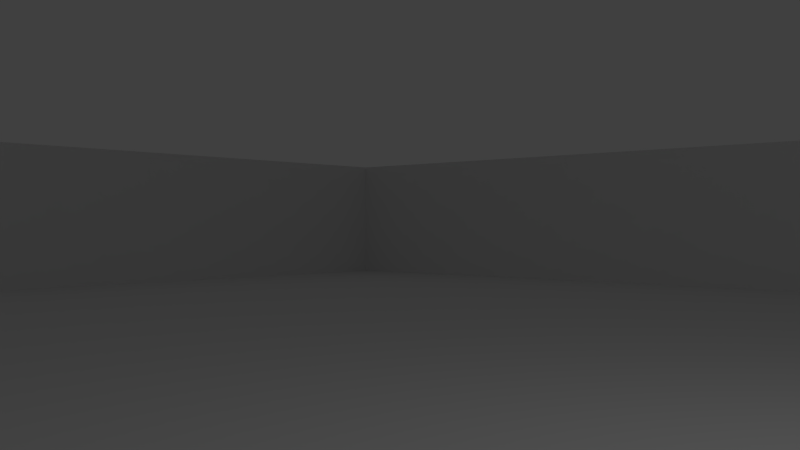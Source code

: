 # Source: example_level.blend  (saved by Blender 2.64.0; exported with 4.5.12 LTS)
import bpy
from mathutils import Matrix  # noqa: F401  (used for matrix-valued properties, if any)

bpy.ops.wm.read_factory_settings(use_empty=True)
scene = bpy.context.scene
scene.name = 'Scene'

# ---- collections
col_collection_1 = bpy.data.collections.new('Collection 1'); scene.collection.children.link(col_collection_1)

# ---- materials (node trees are filled in below, after node groups)
mat_material_001 = bpy.data.materials.new('Material.001')
mat_material_001.alpha_threshold = 0.0
mat_material_001.use_transparent_shadow = False
mat_material_001.specular_color = (0.02038, 0.02038, 0.02038)
mat_material_001.roughness = 0.5
mat_material_001.line_color = (0.0, 0.0, 0.0, 1.0)

# ---- material node trees

# ---- world
world_world = bpy.data.worlds.new('World'); scene.world = world_world
world_world.color = (0.05088, 0.05088, 0.05088)
world_world.use_sun_shadow = False
world_world.sun_shadow_jitter_overblur = 0.0
world_world.cycles.sampling_method = 'MANUAL'
world_world.cycles.sample_map_resolution = 256

# ---- cameras
cam_camera = bpy.data.cameras.new('Camera')
cam_camera.clip_end = 100.0
cam_camera.lens = 35.0
cam_camera.sensor_width = 32.0
cam_camera.sensor_height = 18.0
cam_camera.ortho_scale = 7.314
cam_camera.dof.focus_distance = 0.0
cam_camera.dof.aperture_fstop = 128.0

# ---- lights
light_lamp = bpy.data.lights.new('Lamp', 'POINT')
light_lamp.transmission_factor = 0.0
light_lamp.cutoff_distance = 30.0
light_lamp.energy = 100.0
light_lamp.shadow_buffer_clip_start = 1.001
light_lamp.shadow_soft_size = 1.0
light_lamp.shadow_maximum_resolution = 0.006
light_lamp.use_absolute_resolution = True
light_lamp.cycles.use_multiple_importance_sampling = False

# ---- meshes
me_cube_001 = bpy.data.meshes.new('Cube.001')
me_cube_001.from_pydata([(-1.0, -1.0, -1.0), (-1.0, 1.0, -1.0), (1.0, 1.0, -1.0), (1.0, -1.0, -1.0), (-1.0, -1.0, 1.0), (-1.0, 1.0, 1.0), (1.0, 1.0, 1.0), (1.0, -1.0, 1.0)], [], [(4, 5, 1, 0), (5, 6, 2, 1), (6, 7, 3, 2), (7, 4, 0, 3), (0, 1, 2, 3), (7, 6, 5, 4)])
me_cube_001.use_remesh_preserve_volume = False
me_cube_001.use_remesh_preserve_attributes = False
me_cube_001.use_mirror_vertex_groups = False
me_cube_001.update()
me_cube = bpy.data.meshes.new('Cube')
me_cube.from_pydata([(-1.0, -1.0, -1.0), (-1.0, 1.0, -1.0), (1.0, 1.0, -1.0), (1.0, -1.0, -1.0), (-1.0, -1.0, 1.0), (-1.0, 1.0, 1.0), (1.0, 1.0, 1.0), (1.0, -1.0, 1.0)], [], [(4, 5, 1, 0), (5, 6, 2, 1), (6, 7, 3, 2), (7, 4, 0, 3), (0, 1, 2, 3), (7, 6, 5, 4)])
me_cube.use_remesh_preserve_volume = False
me_cube.use_remesh_preserve_attributes = False
me_cube.use_mirror_vertex_groups = False
me_cube.update()
me_grid = bpy.data.meshes.new('Grid')
me_grid.from_pydata([(-20.0, 20.0, 0.0), (-17.33, 20.0, 0.0), (-14.67, 20.0, 0.0), (-12.0, 20.0, 0.0), (-9.333, 20.0, 0.0), (-6.667, 20.0, 0.0), (-4.0, 20.0, 0.0), (-1.333, 20.0, 0.0), (1.333, 20.0, 0.0), (4.0, 20.0, 0.0), (6.667, 20.0, 0.0), (9.333, 20.0, 0.0), (12.0, 20.0, 0.0), (14.67, 20.0, 0.0), (17.33, 20.0, 0.0), (20.0, 20.0, 0.0), (-20.0, 17.33, 0.0), (-17.33, 17.33, 0.0), (-14.67, 17.33, 0.0), (-12.0, 17.33, 0.0), (-9.333, 17.33, 0.0), (-6.667, 17.33, 0.0), (-4.0, 17.33, 0.0), (-1.333, 17.33, 0.0), (1.333, 17.33, 0.0), (4.0, 17.33, 0.0), (6.667, 17.33, 0.0), (9.333, 17.33, 0.0), (12.0, 17.33, 0.0), (14.67, 17.33, 0.0), (17.33, 17.33, 0.0), (20.0, 17.33, 0.0), (-20.0, 14.67, 0.0), (-17.33, 14.67, 0.0), (-14.67, 14.67, 0.0), (-12.0, 14.67, 0.0), (-9.333, 14.67, 0.0), (-6.667, 14.67, 0.0), (-4.0, 14.67, 0.0), (-1.333, 14.67, 0.0), (1.333, 14.67, 0.0), (4.0, 14.67, 0.0), (6.667, 14.67, 0.0), (9.333, 14.67, 0.0), (12.0, 14.67, 0.0), (14.67, 14.67, 0.0), (17.33, 14.67, 0.0), (20.0, 14.67, 0.0), (-20.0, 12.0, 0.0), (-17.33, 12.0, 0.0), (-14.67, 12.0, 0.0), (-12.0, 12.0, 0.0), (-9.333, 12.0, 0.0), (-6.667, 12.0, 0.0), (-4.0, 12.0, 0.0), (-1.333, 12.0, 0.0), (1.333, 12.0, 0.0), (4.0, 12.0, 0.0), (6.667, 12.0, 0.0), (9.333, 12.0, 0.0), (12.0, 12.0, 0.0), (14.67, 12.0, 0.0), (17.33, 12.0, 0.0), (20.0, 12.0, 0.0), (-20.0, 9.333, 0.0), (-17.33, 9.333, 0.0), (-14.67, 9.333, 0.0), (-12.0, 9.333, 0.0), (-9.333, 9.333, 0.0), (-6.667, 9.333, 0.0), (-4.0, 9.333, 0.0), (-1.333, 9.333, 0.0), (1.333, 9.333, 0.0), (4.0, 9.333, 0.0), (6.667, 9.333, 0.0), (9.333, 9.333, 0.0), (12.0, 9.333, 0.0), (14.67, 9.333, 0.0), (17.33, 9.333, 0.0), (20.0, 9.333, 0.0), (-20.0, 6.667, 0.0), (-17.33, 6.667, 0.0), (-14.67, 6.667, 0.0), (-12.0, 6.667, 0.0), (-9.333, 6.667, 0.0), (-6.667, 6.667, 0.0), (-4.0, 6.667, 0.0), (-1.333, 6.667, 0.0), (1.333, 6.667, 0.0), (4.0, 6.667, 0.0), (6.667, 6.667, 0.0), (9.333, 6.667, 0.0), (12.0, 6.667, 0.0), (14.67, 6.667, 0.0), (17.33, 6.667, 0.0), (20.0, 6.667, 0.0), (-20.0, 4.0, 0.0), (-17.33, 4.0, 0.0), (-14.67, 4.0, 0.0), (-12.0, 4.0, 0.0), (-9.333, 4.0, 0.0), (-6.667, 4.0, 0.0), (-4.0, 4.0, 0.0), (-1.333, 4.0, 0.0), (1.333, 4.0, 0.0), (4.0, 4.0, 0.0), (6.667, 4.0, 0.0), (9.333, 4.0, 0.0), (12.0, 4.0, 0.0), (14.67, 4.0, 0.0), (17.33, 4.0, 0.0), (20.0, 4.0, 0.0), (-20.0, 1.333, 0.0), (-17.33, 1.333, 0.0), (-14.67, 1.333, 0.0), (-12.0, 1.333, 0.0), (-9.333, 1.333, 0.0), (-6.667, 1.333, 0.0), (-4.0, 1.333, 0.0), (-1.333, 1.333, 0.0), (1.333, 1.333, 0.0), (4.0, 1.333, 0.0), (6.667, 1.333, 0.0), (9.333, 1.333, 0.0), (12.0, 1.333, 0.0), (14.67, 1.333, 0.0), (17.33, 1.333, 0.0), (20.0, 1.333, 0.0), (-20.0, -1.333, 0.0), (-17.33, -1.333, 0.0), (-14.67, -1.333, 0.0), (-12.0, -1.333, 0.0), (-9.333, -1.333, 0.0), (-6.667, -1.333, 0.0), (-4.0, -1.333, 0.0), (-1.333, -1.333, 0.0), (1.333, -1.333, 0.0), (4.0, -1.333, 0.0), (6.667, -1.333, 0.0), (9.333, -1.333, 0.0), (12.0, -1.333, 0.0), (14.67, -1.333, 0.0), (17.33, -1.333, 0.0), (20.0, -1.333, 0.0), (-20.0, -4.0, 0.0), (-17.33, -4.0, 0.0), (-14.67, -4.0, 0.0), (-12.0, -4.0, 0.0), (-9.333, -4.0, 0.0), (-6.667, -4.0, 0.0), (-4.0, -4.0, 0.0), (-1.333, -4.0, 0.0), (1.333, -4.0, 0.0), (4.0, -4.0, 0.0), (6.667, -4.0, 0.0), (9.333, -4.0, 0.0), (12.0, -4.0, 0.0), (14.67, -4.0, 0.0), (17.33, -4.0, 0.0), (20.0, -4.0, 0.0), (-20.0, -6.667, 0.0), (-17.33, -6.667, 0.0), (-14.67, -6.667, 0.0), (-12.0, -6.667, 0.0), (-9.333, -6.667, 0.0), (-6.667, -6.667, 0.0), (-4.0, -6.667, 0.0), (-1.333, -6.667, 0.0), (1.333, -6.667, 0.0), (4.0, -6.667, 0.0), (6.667, -6.667, 0.0), (9.333, -6.667, 0.0), (12.0, -6.667, 0.0), (14.67, -6.667, 0.0), (17.33, -6.667, 0.0), (20.0, -6.667, 0.0), (-20.0, -9.333, 0.0), (-17.33, -9.333, 0.0), (-14.67, -9.333, 0.0), (-12.0, -9.333, 0.0), (-9.333, -9.333, 0.0), (-6.667, -9.333, 0.0), (-4.0, -9.333, 0.0), (-1.333, -9.333, 0.0), (1.333, -9.333, 0.0), (4.0, -9.333, 0.0), (6.667, -9.333, 0.0), (9.333, -9.333, 0.0), (12.0, -9.333, 0.0), (14.67, -9.333, 0.0), (17.33, -9.333, 0.0), (20.0, -9.333, 0.0), (-20.0, -12.0, 0.0), (-17.33, -12.0, 0.0), (-14.67, -12.0, 0.0), (-12.0, -12.0, 0.0), (-9.333, -12.0, 0.0), (-6.667, -12.0, 0.0), (-4.0, -12.0, 0.0), (-1.333, -12.0, 0.0), (1.333, -12.0, 0.0), (4.0, -12.0, 0.0), (6.667, -12.0, 0.0), (9.333, -12.0, 0.0), (12.0, -12.0, 0.0), (14.67, -12.0, 0.0), (17.33, -12.0, 0.0), (20.0, -12.0, 0.0), (-20.0, -14.67, 0.0), (-17.33, -14.67, 0.0), (-14.67, -14.67, 0.0), (-12.0, -14.67, 0.0), (-9.333, -14.67, 0.0), (-6.667, -14.67, 0.0), (-4.0, -14.67, 0.0), (-1.333, -14.67, 0.0), (1.333, -14.67, 0.0), (4.0, -14.67, 0.0), (6.667, -14.67, 0.0), (9.333, -14.67, 0.0), (12.0, -14.67, 0.0), (14.67, -14.67, 0.0), (17.33, -14.67, 0.0), (20.0, -14.67, 0.0), (-20.0, -17.33, 0.0), (-17.33, -17.33, 0.0), (-14.67, -17.33, 0.0), (-12.0, -17.33, 0.0), (-9.333, -17.33, 0.0), (-6.667, -17.33, 0.0), (-4.0, -17.33, 0.0), (-1.333, -17.33, 0.0), (1.333, -17.33, 0.0), (4.0, -17.33, 0.0), (6.667, -17.33, 0.0), (9.333, -17.33, 0.0), (12.0, -17.33, 0.0), (14.67, -17.33, 0.0), (17.33, -17.33, 0.0), (20.0, -17.33, 0.0), (-20.0, -20.0, 0.0), (-17.33, -20.0, 0.0), (-14.67, -20.0, 0.0), (-12.0, -20.0, 0.0), (-9.333, -20.0, 0.0), (-6.667, -20.0, 0.0), (-4.0, -20.0, 0.0), (-1.333, -20.0, 0.0), (1.333, -20.0, 0.0), (4.0, -20.0, 0.0), (6.667, -20.0, 0.0), (9.333, -20.0, 0.0), (12.0, -20.0, 0.0), (14.67, -20.0, 0.0), (17.33, -20.0, 0.0), (20.0, -20.0, 0.0), (-20.0, 20.0, 4.0), (-17.33, 20.0, 4.0), (-14.67, 20.0, 4.0), (-12.0, 20.0, 4.0), (-9.333, 20.0, 4.0), (-6.667, 20.0, 4.0), (-4.0, 20.0, 4.0), (-1.333, 20.0, 4.0), (1.333, 20.0, 4.0), (4.0, 20.0, 4.0), (6.667, 20.0, 4.0), (9.333, 20.0, 4.0), (12.0, 20.0, 4.0), (14.67, 20.0, 4.0), (17.33, 20.0, 4.0), (20.0, 20.0, 4.0), (-20.0, 17.33, 4.0), (20.0, 17.33, 4.0), (-20.0, 14.67, 4.0), (20.0, 14.67, 4.0), (-20.0, 12.0, 4.0), (20.0, 12.0, 4.0), (-20.0, 9.333, 4.0), (20.0, 9.333, 4.0), (-20.0, 6.667, 4.0), (20.0, 6.667, 4.0), (-20.0, 4.0, 4.0), (20.0, 4.0, 4.0), (-20.0, 1.333, 4.0), (20.0, 1.333, 4.0), (-20.0, -1.333, 4.0), (20.0, -1.333, 4.0), (-20.0, -4.0, 4.0), (20.0, -4.0, 4.0), (-20.0, -6.667, 4.0), (20.0, -6.667, 4.0), (-20.0, -9.333, 4.0), (20.0, -9.333, 4.0), (-20.0, -12.0, 4.0), (20.0, -12.0, 4.0), (-20.0, -14.67, 4.0), (20.0, -14.67, 4.0), (-20.0, -17.33, 4.0), (20.0, -17.33, 4.0), (-20.0, -20.0, 4.0), (-17.33, -20.0, 4.0), (-14.67, -20.0, 4.0), (-12.0, -20.0, 4.0), (-9.333, -20.0, 4.0), (-6.667, -20.0, 4.0), (-4.0, -20.0, 4.0), (-1.333, -20.0, 4.0), (1.333, -20.0, 4.0), (4.0, -20.0, 4.0), (6.667, -20.0, 4.0), (9.333, -20.0, 4.0), (12.0, -20.0, 4.0), (14.67, -20.0, 4.0), (17.33, -20.0, 4.0), (20.0, -20.0, 4.0)], [], [(21, 22, 6, 5), (16, 17, 1, 0), (27, 28, 12, 11), (22, 23, 7, 6), (17, 18, 2, 1), (28, 29, 13, 12), (23, 24, 8, 7), (18, 19, 3, 2), (29, 30, 14, 13), (24, 25, 9, 8), (19, 20, 4, 3), (30, 31, 15, 14), (25, 26, 10, 9), (20, 21, 5, 4), (26, 27, 11, 10), (38, 39, 23, 22), (33, 34, 18, 17), (44, 45, 29, 28), (39, 40, 24, 23), (34, 35, 19, 18), (45, 46, 30, 29), (40, 41, 25, 24), (35, 36, 20, 19), (46, 47, 31, 30), (41, 42, 26, 25), (36, 37, 21, 20), (42, 43, 27, 26), (37, 38, 22, 21), (32, 33, 17, 16), (43, 44, 28, 27), (60, 61, 45, 44), (55, 56, 40, 39), (50, 51, 35, 34), (61, 62, 46, 45), (56, 57, 41, 40), (51, 52, 36, 35), (62, 63, 47, 46), (57, 58, 42, 41), (52, 53, 37, 36), (58, 59, 43, 42), (53, 54, 38, 37), (48, 49, 33, 32), (59, 60, 44, 43), (54, 55, 39, 38), (49, 50, 34, 33), (66, 67, 51, 50), (77, 78, 62, 61), (72, 73, 57, 56), (67, 68, 52, 51), (78, 79, 63, 62), (73, 74, 58, 57), (68, 69, 53, 52), (74, 75, 59, 58), (69, 70, 54, 53), (64, 65, 49, 48), (75, 76, 60, 59), (70, 71, 55, 54), (65, 66, 50, 49), (76, 77, 61, 60), (71, 72, 56, 55), (88, 89, 73, 72), (83, 84, 68, 67), (94, 95, 79, 78), (89, 90, 74, 73), (84, 85, 69, 68), (90, 91, 75, 74), (85, 86, 70, 69), (80, 81, 65, 64), (91, 92, 76, 75), (86, 87, 71, 70), (81, 82, 66, 65), (92, 93, 77, 76), (87, 88, 72, 71), (82, 83, 67, 66), (93, 94, 78, 77), (110, 111, 95, 94), (105, 106, 90, 89), (100, 101, 85, 84), (106, 107, 91, 90), (101, 102, 86, 85), (96, 97, 81, 80), (107, 108, 92, 91), (102, 103, 87, 86), (97, 98, 82, 81), (108, 109, 93, 92), (103, 104, 88, 87), (98, 99, 83, 82), (109, 110, 94, 93), (104, 105, 89, 88), (99, 100, 84, 83), (122, 123, 107, 106), (117, 118, 102, 101), (112, 113, 97, 96), (123, 124, 108, 107), (118, 119, 103, 102), (113, 114, 98, 97), (124, 125, 109, 108), (119, 120, 104, 103), (114, 115, 99, 98), (125, 126, 110, 109), (120, 121, 105, 104), (115, 116, 100, 99), (126, 127, 111, 110), (121, 122, 106, 105), (116, 117, 101, 100), (133, 134, 118, 117), (128, 129, 113, 112), (139, 140, 124, 123), (134, 135, 119, 118), (129, 130, 114, 113), (140, 141, 125, 124), (135, 136, 120, 119), (130, 131, 115, 114), (141, 142, 126, 125), (136, 137, 121, 120), (131, 132, 116, 115), (142, 143, 127, 126), (137, 138, 122, 121), (132, 133, 117, 116), (138, 139, 123, 122), (155, 156, 140, 139), (150, 151, 135, 134), (145, 146, 130, 129), (156, 157, 141, 140), (151, 152, 136, 135), (146, 147, 131, 130), (157, 158, 142, 141), (152, 153, 137, 136), (147, 148, 132, 131), (158, 159, 143, 142), (153, 154, 138, 137), (148, 149, 133, 132), (154, 155, 139, 138), (149, 150, 134, 133), (144, 145, 129, 128), (161, 162, 146, 145), (172, 173, 157, 156), (167, 168, 152, 151), (162, 163, 147, 146), (173, 174, 158, 157), (168, 169, 153, 152), (163, 164, 148, 147), (174, 175, 159, 158), (169, 170, 154, 153), (164, 165, 149, 148), (170, 171, 155, 154), (165, 166, 150, 149), (160, 161, 145, 144), (171, 172, 156, 155), (166, 167, 151, 150), (183, 184, 168, 167), (178, 179, 163, 162), (189, 190, 174, 173), (184, 185, 169, 168), (179, 180, 164, 163), (190, 191, 175, 174), (185, 186, 170, 169), (180, 181, 165, 164), (186, 187, 171, 170), (181, 182, 166, 165), (176, 177, 161, 160), (187, 188, 172, 171), (182, 183, 167, 166), (177, 178, 162, 161), (188, 189, 173, 172), (205, 206, 190, 189), (200, 201, 185, 184), (195, 196, 180, 179), (206, 207, 191, 190), (201, 202, 186, 185), (196, 197, 181, 180), (202, 203, 187, 186), (197, 198, 182, 181), (192, 193, 177, 176), (203, 204, 188, 187), (198, 199, 183, 182), (193, 194, 178, 177), (204, 205, 189, 188), (199, 200, 184, 183), (194, 195, 179, 178), (222, 223, 207, 206), (217, 218, 202, 201), (212, 213, 197, 196), (218, 219, 203, 202), (213, 214, 198, 197), (208, 209, 193, 192), (219, 220, 204, 203), (214, 215, 199, 198), (209, 210, 194, 193), (220, 221, 205, 204), (215, 216, 200, 199), (210, 211, 195, 194), (221, 222, 206, 205), (216, 217, 201, 200), (211, 212, 196, 195), (228, 229, 213, 212), (234, 235, 219, 218), (229, 230, 214, 213), (224, 225, 209, 208), (235, 236, 220, 219), (230, 231, 215, 214), (225, 226, 210, 209), (236, 237, 221, 220), (231, 232, 216, 215), (226, 227, 211, 210), (237, 238, 222, 221), (232, 233, 217, 216), (227, 228, 212, 211), (238, 239, 223, 222), (233, 234, 218, 217), (250, 251, 235, 234), (245, 246, 230, 229), (240, 241, 225, 224), (251, 252, 236, 235), (246, 247, 231, 230), (241, 242, 226, 225), (252, 253, 237, 236), (247, 248, 232, 231), (242, 243, 227, 226), (253, 254, 238, 237), (248, 249, 233, 232), (243, 244, 228, 227), (254, 255, 239, 238), (249, 250, 234, 233), (244, 245, 229, 228), (297, 295, 207, 223), (9, 10, 266, 265), (12, 13, 269, 268), (294, 296, 208, 192), (281, 279, 79, 95), (256, 272, 16, 0), (283, 281, 95, 111), (301, 302, 242, 241), (291, 289, 159, 175), (304, 305, 245, 244), (307, 308, 248, 247), (280, 282, 96, 80), (310, 311, 251, 250), (313, 314, 254, 253), (275, 273, 31, 47), (282, 284, 112, 96), (1, 2, 258, 257), (4, 5, 261, 260), (7, 8, 264, 263), (10, 11, 267, 266), (13, 14, 270, 269), (289, 287, 143, 159), (286, 288, 144, 128), (278, 280, 80, 64), (296, 298, 224, 208), (299, 297, 223, 239), (302, 303, 243, 242), (305, 306, 246, 245), (308, 309, 249, 248), (311, 312, 252, 251), (314, 315, 255, 254), (298, 300, 240, 224), (272, 274, 32, 16), (285, 283, 111, 127), (295, 293, 191, 207), (292, 294, 192, 176), (287, 285, 127, 143), (279, 277, 63, 79), (2, 3, 259, 258), (276, 278, 64, 48), (5, 6, 262, 261), (8, 9, 265, 264), (11, 12, 268, 267), (14, 15, 271, 270), (273, 271, 15, 31), (300, 301, 241, 240), (303, 304, 244, 243), (306, 307, 247, 246), (288, 290, 160, 144), (309, 310, 250, 249), (312, 313, 253, 252), (315, 299, 239, 255), (293, 291, 175, 191), (290, 292, 176, 160), (277, 275, 47, 63), (274, 276, 48, 32), (284, 286, 128, 112), (0, 1, 257, 256), (3, 4, 260, 259), (6, 7, 263, 262)])
me_grid.materials.append(mat_material_001)
me_grid.use_remesh_preserve_volume = False
me_grid.use_remesh_preserve_attributes = False
me_grid.use_mirror_vertex_groups = False
me_grid.update()

# ---- objects
ob_casresknight_001 = bpy.data.objects.new('CasResKnight.001', me_cube_001)
ob_casresknight = bpy.data.objects.new('CasResKnight', me_cube)
ob_grid = bpy.data.objects.new('Grid', me_grid)
ob_lamp = bpy.data.objects.new('Lamp', light_lamp)
ob_camera = bpy.data.objects.new('Camera', cam_camera)

# ---- transforms, parenting, visibility, modifiers, constraints
ob_casresknight_001.location = (-10.54, -8.686, 1.0)
ob_casresknight_001.lineart.crease_threshold = 0.0
ob_casresknight.location = (6.156, 11.98, 1.0)
ob_casresknight.lineart.crease_threshold = 0.0
ob_grid.location = (0.0, 0.0, 0.0)
ob_grid.lineart.crease_threshold = 0.0
ob_lamp.location = (4.076, 1.005, 5.904)
ob_lamp.rotation_euler = (0.6503, 0.05522, 1.866)
ob_lamp.lock_rotations_4d = False
ob_lamp.empty_display_type = 'ARROWS'
ob_lamp.color = (0.0, 0.0, 0.0, 0.0)
ob_lamp.lineart.crease_threshold = 0.0
ob_camera.location = (3.766, -4.236, 1.762)
ob_camera.rotation_euler = (1.571, 1.794e-16, 0.7365)
ob_camera.lock_rotations_4d = False
ob_camera.empty_display_type = 'ARROWS'
ob_camera.color = (0.0, 0.0, 0.0, 0.0)
ob_camera.display_type = 'WIRE'
ob_camera.lineart.crease_threshold = 0.0

# ---- collection membership
col_collection_1.objects.link(ob_casresknight_001)
col_collection_1.objects.link(ob_casresknight)
col_collection_1.objects.link(ob_grid)
col_collection_1.objects.link(ob_lamp)
col_collection_1.objects.link(ob_camera)

# ---- scene / render settings (as saved in the file)
scene.camera = ob_camera
scene.frame_start = 1; scene.frame_end = 250; scene.frame_set(1)
scene.render.engine = 'BLENDER_EEVEE_NEXT'
scene.render.image_settings.color_mode = 'RGB'
scene.render.image_settings.compression = 90
scene.render.resolution_percentage = 50
scene.render.dither_intensity = 0.0
scene.render.bake_margin = 2
scene.render.bake_bias = 0.0
scene.cycles.use_denoising = False
scene.cycles.samples = 10
scene.cycles.sampling_pattern = 'TABULATED_SOBOL'
scene.cycles.light_sampling_threshold = 0.0
scene.cycles.use_adaptive_sampling = False
scene.cycles.use_light_tree = False
scene.cycles.blur_glossy = 0.0
scene.cycles.volume_bounces = 1
scene.cycles.pixel_filter_type = 'GAUSSIAN'
scene.cycles.sample_clamp_indirect = 0.0
scene.view_settings.view_transform = 'Standard'
bpy.context.view_layer.update()
